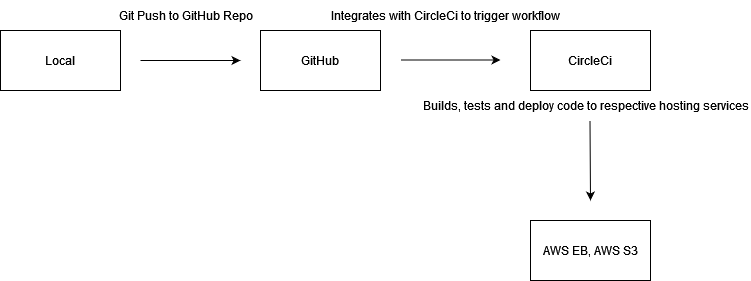

The diagram above was exported from draw.io. Its source (the exported page's mxGraphModel, read from the mxfile embedded in the PNG):
<mxGraphModel dx="1038" dy="564" grid="1" gridSize="10" guides="1" tooltips="1" connect="1" arrows="1" fold="1" page="1" pageScale="1" pageWidth="1654" pageHeight="2336" math="0" shadow="0">
  <root>
    <mxCell id="0" />
    <mxCell id="1" parent="0" />
    <mxCell id="wtDtXSmMm4fyMEZgr6cF-19" value="Local" style="rounded=0;whiteSpace=wrap;html=1;" vertex="1" parent="1">
      <mxGeometry x="60" y="150" width="120" height="60" as="geometry" />
    </mxCell>
    <mxCell id="wtDtXSmMm4fyMEZgr6cF-21" value="" style="endArrow=classic;html=1;rounded=0;" edge="1" parent="1">
      <mxGeometry width="50" height="50" relative="1" as="geometry">
        <mxPoint x="200" y="180" as="sourcePoint" />
        <mxPoint x="300" y="180" as="targetPoint" />
      </mxGeometry>
    </mxCell>
    <mxCell id="wtDtXSmMm4fyMEZgr6cF-22" value="&lt;div&gt;Git Push to GitHub Repo&lt;/div&gt;" style="text;html=1;align=center;verticalAlign=middle;resizable=0;points=[];autosize=1;strokeColor=none;fillColor=none;" vertex="1" parent="1">
      <mxGeometry x="170" y="120" width="150" height="30" as="geometry" />
    </mxCell>
    <mxCell id="wtDtXSmMm4fyMEZgr6cF-23" value="GitHub" style="rounded=0;whiteSpace=wrap;html=1;" vertex="1" parent="1">
      <mxGeometry x="320" y="150" width="120" height="60" as="geometry" />
    </mxCell>
    <mxCell id="wtDtXSmMm4fyMEZgr6cF-24" value="" style="endArrow=classic;html=1;rounded=0;" edge="1" parent="1">
      <mxGeometry width="50" height="50" relative="1" as="geometry">
        <mxPoint x="460" y="179.5" as="sourcePoint" />
        <mxPoint x="560" y="179.5" as="targetPoint" />
      </mxGeometry>
    </mxCell>
    <mxCell id="wtDtXSmMm4fyMEZgr6cF-25" value="Integrates with CircleCi to trigger workflow" style="text;html=1;align=center;verticalAlign=middle;resizable=0;points=[];autosize=1;strokeColor=none;fillColor=none;" vertex="1" parent="1">
      <mxGeometry x="385" y="120" width="240" height="30" as="geometry" />
    </mxCell>
    <mxCell id="wtDtXSmMm4fyMEZgr6cF-26" value="CircleCi" style="rounded=0;whiteSpace=wrap;html=1;" vertex="1" parent="1">
      <mxGeometry x="590" y="150" width="120" height="60" as="geometry" />
    </mxCell>
    <mxCell id="wtDtXSmMm4fyMEZgr6cF-27" value="" style="endArrow=classic;html=1;rounded=0;" edge="1" parent="1">
      <mxGeometry width="50" height="50" relative="1" as="geometry">
        <mxPoint x="649.5" y="240" as="sourcePoint" />
        <mxPoint x="650" y="320" as="targetPoint" />
      </mxGeometry>
    </mxCell>
    <mxCell id="wtDtXSmMm4fyMEZgr6cF-29" value="Builds, tests and deploy code to respective hosting services" style="text;html=1;align=center;verticalAlign=middle;resizable=0;points=[];autosize=1;strokeColor=none;fillColor=none;" vertex="1" parent="1">
      <mxGeometry x="480" y="210" width="330" height="30" as="geometry" />
    </mxCell>
    <mxCell id="wtDtXSmMm4fyMEZgr6cF-30" value="AWS EB, AWS S3" style="rounded=0;whiteSpace=wrap;html=1;" vertex="1" parent="1">
      <mxGeometry x="590" y="340" width="120" height="60" as="geometry" />
    </mxCell>
  </root>
</mxGraphModel>